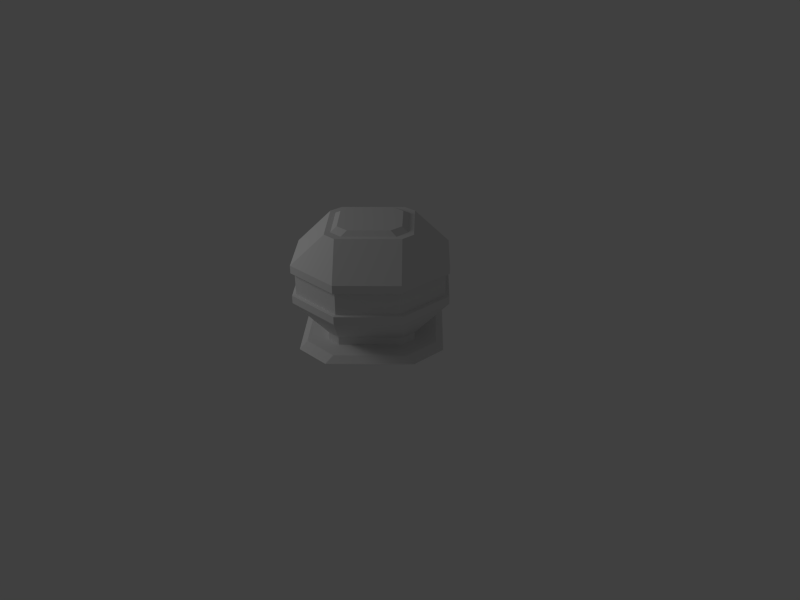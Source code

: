 # Source: Reactor.blend  (saved by Blender 2.64.0; exported with 4.5.12 LTS)
import bpy
from mathutils import Matrix  # noqa: F401  (used for matrix-valued properties, if any)

bpy.ops.wm.read_factory_settings(use_empty=True)
scene = bpy.context.scene
scene.name = 'Scene'

# ---- collections
col_collection_1 = bpy.data.collections.new('Collection 1'); scene.collection.children.link(col_collection_1)

# ---- world
world_world = bpy.data.worlds.new('World'); scene.world = world_world
world_world.color = (0.05088, 0.05088, 0.05088)
world_world.use_sun_shadow = False
world_world.sun_shadow_jitter_overblur = 0.0
world_world.cycles.sampling_method = 'MANUAL'
world_world.cycles.sample_map_resolution = 256
world_world.light_settings.ao_factor = 0.25

# ---- cameras
cam_camera = bpy.data.cameras.new('Camera')
cam_camera.clip_end = 100.0
cam_camera.lens = 35.0
cam_camera.sensor_width = 32.0
cam_camera.sensor_height = 18.0
cam_camera.ortho_scale = 7.314
cam_camera.dof.focus_distance = 0.0

# ---- lights
light_point = bpy.data.lights.new('Point', 'POINT')
light_point.transmission_factor = 0.0
light_point.energy = 100.0
light_point.shadow_buffer_clip_start = 0.5
light_point.shadow_soft_size = 1.0
light_point.shadow_maximum_resolution = 0.006
light_point.use_absolute_resolution = True
light_point.cycles.use_multiple_importance_sampling = False

# ---- meshes
me_plane = bpy.data.meshes.new('Plane')
me_plane.from_pydata([(0.0, 0.0, 1.519), (0.0, 0.0, 0.0), (-0.25, 1.0, 0.0), (-1.0, -0.25, 0.0), (0.25, -1.0, 0.0), (-1.0, 0.25, 0.0), (-0.25, -1.0, 0.0), (0.875, 0.25, 0.06864), (1.0, 0.25, 0.0), (0.25, 1.0, 0.0), (1.0, -0.25, 0.0), (-0.875, 0.25, 0.06864), (-0.875, -0.25, 0.06864), (-0.25, 0.875, 0.06864), (-0.6562, -0.09375, 0.06864), (-0.25, -0.875, 0.06864), (0.09375, -0.6562, 0.06864), (0.25, -0.875, 0.06864), (0.875, -0.25, 0.06864), (0.25, 0.875, 0.06864), (0.3937, -0.9562, 1.069), (-0.09375, 0.6562, 0.06864), (0.6562, 0.09375, 0.06864), (-0.6562, 0.09375, 0.06864), (0.09375, 0.6562, 0.06864), (0.6562, -0.09375, 0.06864), (-0.09375, -0.6562, 0.06864), (-0.6562, -0.09375, 0.1686), (-0.6562, 0.09375, 0.1686), (0.6562, 0.09375, 0.1686), (-0.09375, -0.6562, 0.1686), (0.09375, 0.6562, 0.1686), (0.09375, -0.6562, 0.1686), (0.3937, -0.9562, 0.5686), (-0.09375, 0.6562, 0.1686), (0.6562, -0.09375, 0.1686), (0.09375, -0.6562, 1.469), (0.9562, -0.3937, 0.5686), (-0.9562, -0.3937, 0.5686), (-0.3937, 0.9562, 0.5686), (-0.9562, 0.3937, 0.5686), (-0.6562, 0.09375, 1.469), (-0.09375, 0.6562, 1.469), (-0.3937, -0.9562, 0.5686), (0.9562, 0.3937, 0.5686), (0.3937, 0.9562, 0.5686), (0.9562, 0.3937, 1.069), (0.6562, 0.09375, 1.469), (-0.9562, -0.3937, 1.069), (-0.09375, -0.6562, 1.469), (-0.9562, 0.3937, 1.069), (0.9562, -0.3937, 1.069), (0.3937, 0.9562, 1.069), (-0.3937, 0.9562, 1.069), (-0.3937, -0.9562, 1.069), (-0.6562, -0.09375, 1.469), (0.6562, -0.09375, 1.469), (0.09375, 0.6562, 1.469), (-0.3937, -0.9562, 0.6686), (-0.3937, -0.9562, 0.9686), (-0.9562, 0.3937, 0.9686), (-0.9562, 0.3937, 0.6686), (0.3937, -0.9562, 0.9686), (0.3937, -0.9562, 0.6686), (0.3937, 0.9562, 0.9686), (0.3937, 0.9562, 0.6686), (-0.3937, 0.9562, 0.6686), (-0.3937, 0.9562, 0.9686), (-0.9562, -0.3937, 0.9686), (-0.9562, -0.3937, 0.6686), (0.9562, -0.3937, 0.9686), (0.9562, -0.3937, 0.6686), (0.9562, 0.3937, 0.6686), (0.9562, 0.3937, 0.9686), (-0.3741, -0.9084, 0.6761), (-0.3741, -0.9084, 0.9611), (-0.9084, 0.3741, 0.9611), (-0.9084, 0.3741, 0.6761), (0.3741, -0.9084, 0.9611), (0.3741, -0.9084, 0.6761), (0.3741, 0.9084, 0.9611), (0.3741, 0.9084, 0.6761), (-0.3741, 0.9084, 0.6761), (-0.3741, 0.9084, 0.9611), (-0.9084, -0.3741, 0.9611), (-0.9084, -0.3741, 0.6761), (0.9084, -0.3741, 0.9611), (0.9084, -0.3741, 0.6761), (0.9084, 0.3741, 0.6761), (0.9084, 0.3741, 0.9611), (-0.09375, 0.5562, 1.469), (0.09375, 0.5562, 1.469), (-0.09375, 0.4562, 1.519), (0.09375, 0.4562, 1.519), (0.5562, 0.09375, 1.469), (0.5562, -0.09375, 1.469), (0.4562, 0.09375, 1.519), (0.4562, -0.09375, 1.519), (0.09375, -0.5562, 1.469), (-0.09375, -0.5562, 1.469), (0.09375, -0.4562, 1.519), (-0.09375, -0.4562, 1.519), (-0.5562, 0.09375, 1.469), (-0.5562, -0.09375, 1.469), (-0.4562, 0.09375, 1.519), (-0.4562, -0.09375, 1.519)], [], [(7, 19, 24, 22), (17, 18, 25, 16), (18, 7, 22, 25), (13, 21, 24, 19), (22, 25, 35, 29), (2, 5, 11, 13), (9, 19, 7, 8), (18, 10, 8, 7), (93, 91, 94, 96), (8, 10, 1), (92, 90, 102, 104), (4, 6, 1), (5, 2, 1), (10, 4, 1), (21, 23, 28, 34), (101, 99, 103, 105), (3, 5, 1), (97, 95, 98, 100), (53, 50, 41, 42), (91, 57, 47, 94), (34, 28, 40, 39), (24, 22, 29, 31), (95, 56, 36, 98), (99, 49, 55, 103), (54, 49, 36, 20), (68, 60, 50, 48), (14, 23, 28, 27), (58, 63, 33, 43), (52, 46, 47, 57), (48, 50, 41, 55), (52, 53, 42, 57), (67, 60, 50, 53), (54, 48, 55, 49), (70, 62, 20, 51), (64, 73, 46, 52), (90, 42, 41, 102), (71, 72, 44, 37), (35, 32, 33, 37), (27, 28, 40, 38), (59, 68, 48, 54), (30, 27, 38, 43), (26, 14, 27, 30), (3, 6, 15, 12), (16, 26, 15, 17), (4, 10, 18, 17), (31, 29, 44, 45), (25, 16, 32, 35), (4, 17, 15, 6), (16, 26, 30, 32), (15, 26, 14, 12), (12, 14, 23, 11), (2, 13, 19, 9), (31, 34, 39, 45), (21, 13, 11, 23), (24, 21, 34, 31), (64, 67, 53, 52), (32, 30, 43, 33), (3, 12, 11, 5), (37, 44, 29, 35), (6, 3, 1), (46, 51, 56, 47), (51, 20, 36, 56), (2, 9, 1), (9, 8, 1), (38, 40, 61, 69), (54, 20, 62, 59), (39, 40, 61, 66), (89, 86, 70, 73), (37, 33, 63, 71), (63, 58, 74, 79), (73, 64, 80, 89), (67, 64, 80, 83), (45, 44, 72, 65), (77, 85, 69, 61), (79, 87, 71, 63), (85, 74, 58, 69), (51, 46, 73, 70), (60, 67, 83, 76), (72, 71, 87, 88), (78, 75, 59, 62), (43, 38, 69, 58), (88, 81, 65, 72), (82, 81, 65, 66), (60, 68, 84, 76), (45, 39, 66, 65), (62, 70, 86, 78), (68, 59, 75, 84), (77, 82, 66, 61), (84, 75, 74, 85), (78, 79, 74, 75), (79, 78, 86, 87), (89, 88, 87, 86), (88, 89, 80, 81), (81, 82, 83, 80), (77, 76, 83, 82), (77, 76, 84, 85), (57, 42, 90, 91), (91, 90, 92, 93), (47, 56, 95, 94), (94, 95, 97, 96), (36, 49, 99, 98), (98, 99, 101, 100), (55, 41, 102, 103), (103, 102, 104, 105), (0, 96, 97), (0, 93, 92), (0, 100, 101), (0, 105, 104), (0, 101, 105), (0, 97, 100), (0, 93, 96), (0, 92, 104)])
me_plane.use_remesh_preserve_volume = False
me_plane.use_remesh_preserve_attributes = False
me_plane.use_mirror_vertex_groups = False
me_plane.update()

# ---- objects
ob_plane = bpy.data.objects.new('Plane', me_plane)
ob_point = bpy.data.objects.new('Point', light_point)
ob_camera = bpy.data.objects.new('Camera', cam_camera)

# ---- transforms, parenting, visibility, modifiers, constraints
ob_plane.location = (0.0, 0.0, 0.0)
ob_plane.lineart.crease_threshold = 0.0
ob_point.location = (-3.056, -3.548, 3.471)
ob_point.lineart.crease_threshold = 0.0
ob_camera.location = (7.481, -6.508, 5.344)
ob_camera.rotation_euler = (1.109, 0.01082, 0.8149)
ob_camera.lock_rotations_4d = False
ob_camera.empty_display_type = 'ARROWS'
ob_camera.color = (0.0, 0.0, 0.0, 0.0)
ob_camera.display_type = 'WIRE'
ob_camera.lineart.crease_threshold = 0.0

# ---- collection membership
col_collection_1.objects.link(ob_plane)
col_collection_1.objects.link(ob_point)
col_collection_1.objects.link(ob_camera)

# ---- scene / render settings (as saved in the file)
scene.camera = ob_camera
scene.frame_start = 1; scene.frame_end = 41; scene.frame_set(41)
scene.render.engine = 'CYCLES'
scene.render.image_settings.file_format = 'FFMPEG'
scene.render.image_settings.color_mode = 'RGB'
scene.render.image_settings.compression = 0
scene.render.resolution_x = 640
scene.render.resolution_y = 480
scene.render.fps = 30
scene.render.dither_intensity = 0.0
scene.render.bake_margin = 2
scene.render.bake_bias = 0.0
scene.cycles.feature_set = 'EXPERIMENTAL'
scene.cycles.use_denoising = False
scene.cycles.samples = 16
scene.cycles.sampling_pattern = 'TABULATED_SOBOL'
scene.cycles.light_sampling_threshold = 0.0
scene.cycles.use_adaptive_sampling = False
scene.cycles.use_light_tree = False
scene.cycles.blur_glossy = 0.0
scene.cycles.volume_bounces = 1
scene.cycles.pixel_filter_type = 'GAUSSIAN'
scene.cycles.sample_clamp_indirect = 0.0
scene.view_settings.view_transform = 'Standard'
bpy.context.view_layer.update()
